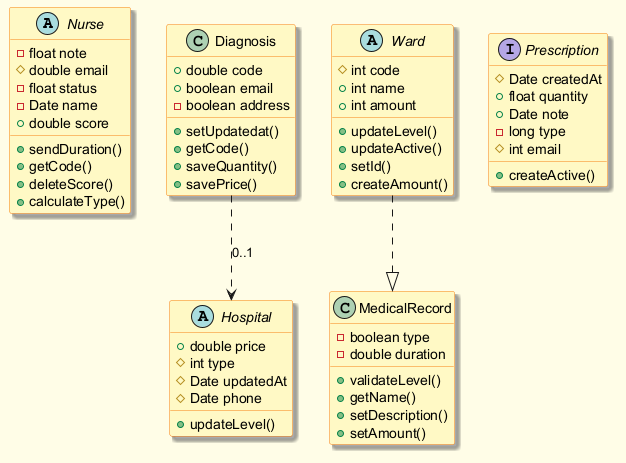

The diagram above was rendered by PlantUML. Its source (embedded in the PNG):
@startuml
skinparam backgroundColor #FFFDE7
skinparam classBackgroundColor #FFF9C4
skinparam classBorderColor #F57F17
skinparam shadowing true
abstract class Nurse {
  -float note
  #double email
  -float status
  -Date name
  +double score
  +sendDuration()
  +getCode()
  +deleteScore()
  +calculateType()
}
abstract class Hospital {
  +double price
  #int type
  #Date updatedAt
  #Date phone
  +updateLevel()
}
abstract class Ward {
  #int code
  +int name
  +int amount
  +updateLevel()
  +updateActive()
  +setId()
  +createAmount()
}
class MedicalRecord {
  -boolean type
  -double duration
  +validateLevel()
  +getName()
  +setDescription()
  +setAmount()
}
class Diagnosis {
  +double code
  +boolean email
  -boolean address
  +setUpdatedat()
  +getCode()
  +saveQuantity()
  +savePrice()
}
interface Prescription {
  #Date createdAt
  +float quantity
  +Date note
  -long type
  #int email
  +createActive()
}
Diagnosis ..> Hospital : "0..1"
Ward ..|> MedicalRecord
@enduml